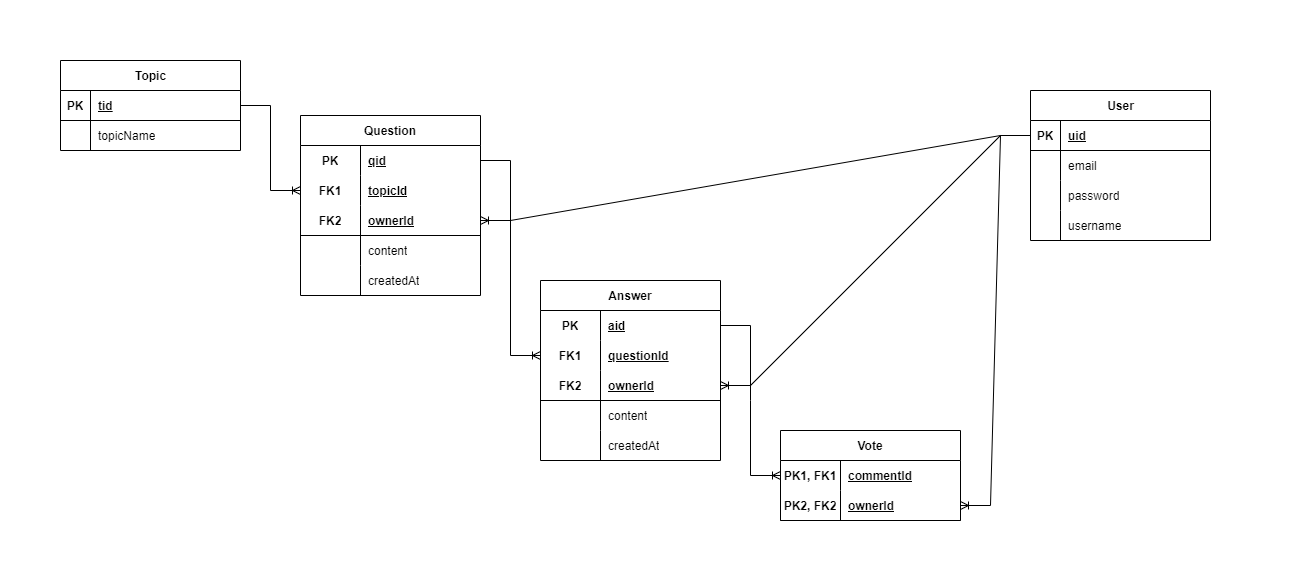

The diagram above was exported from draw.io. Its source (the exported page's mxGraphModel, read from the mxfile embedded in the PNG):
<mxGraphModel dx="1140" dy="1083" grid="1" gridSize="10" guides="1" tooltips="1" connect="1" arrows="1" fold="1" page="1" pageScale="1" pageWidth="850" pageHeight="1100" math="0" shadow="0">
  <root>
    <mxCell id="0" />
    <mxCell id="1" parent="0" />
    <mxCell id="alWDZ-AP2p_SbhbWraJz-120" value="" style="rounded=0;whiteSpace=wrap;html=1;strokeColor=none;" parent="1" vertex="1">
      <mxGeometry x="170" y="10" width="1290" height="580" as="geometry" />
    </mxCell>
    <mxCell id="alWDZ-AP2p_SbhbWraJz-14" value="User" style="shape=table;startSize=30;container=1;collapsible=1;childLayout=tableLayout;fixedRows=1;rowLines=0;fontStyle=1;align=center;resizeLast=1;html=1;" parent="1" vertex="1">
      <mxGeometry x="1200" y="100" width="180" height="150" as="geometry" />
    </mxCell>
    <mxCell id="alWDZ-AP2p_SbhbWraJz-15" value="" style="shape=tableRow;horizontal=0;startSize=0;swimlaneHead=0;swimlaneBody=0;fillColor=none;collapsible=0;dropTarget=0;points=[[0,0.5],[1,0.5]];portConstraint=eastwest;top=0;left=0;right=0;bottom=1;" parent="alWDZ-AP2p_SbhbWraJz-14" vertex="1">
      <mxGeometry y="30" width="180" height="30" as="geometry" />
    </mxCell>
    <mxCell id="alWDZ-AP2p_SbhbWraJz-16" value="PK" style="shape=partialRectangle;connectable=0;fillColor=none;top=0;left=0;bottom=0;right=0;fontStyle=1;overflow=hidden;whiteSpace=wrap;html=1;" parent="alWDZ-AP2p_SbhbWraJz-15" vertex="1">
      <mxGeometry width="30" height="30" as="geometry">
        <mxRectangle width="30" height="30" as="alternateBounds" />
      </mxGeometry>
    </mxCell>
    <mxCell id="alWDZ-AP2p_SbhbWraJz-17" value="uid" style="shape=partialRectangle;connectable=0;fillColor=none;top=0;left=0;bottom=0;right=0;align=left;spacingLeft=6;fontStyle=5;overflow=hidden;whiteSpace=wrap;html=1;" parent="alWDZ-AP2p_SbhbWraJz-15" vertex="1">
      <mxGeometry x="30" width="150" height="30" as="geometry">
        <mxRectangle width="150" height="30" as="alternateBounds" />
      </mxGeometry>
    </mxCell>
    <mxCell id="alWDZ-AP2p_SbhbWraJz-18" value="" style="shape=tableRow;horizontal=0;startSize=0;swimlaneHead=0;swimlaneBody=0;fillColor=none;collapsible=0;dropTarget=0;points=[[0,0.5],[1,0.5]];portConstraint=eastwest;top=0;left=0;right=0;bottom=0;" parent="alWDZ-AP2p_SbhbWraJz-14" vertex="1">
      <mxGeometry y="60" width="180" height="30" as="geometry" />
    </mxCell>
    <mxCell id="alWDZ-AP2p_SbhbWraJz-19" value="" style="shape=partialRectangle;connectable=0;fillColor=none;top=0;left=0;bottom=0;right=0;editable=1;overflow=hidden;whiteSpace=wrap;html=1;" parent="alWDZ-AP2p_SbhbWraJz-18" vertex="1">
      <mxGeometry width="30" height="30" as="geometry">
        <mxRectangle width="30" height="30" as="alternateBounds" />
      </mxGeometry>
    </mxCell>
    <mxCell id="alWDZ-AP2p_SbhbWraJz-20" value="email" style="shape=partialRectangle;connectable=0;fillColor=none;top=0;left=0;bottom=0;right=0;align=left;spacingLeft=6;overflow=hidden;whiteSpace=wrap;html=1;" parent="alWDZ-AP2p_SbhbWraJz-18" vertex="1">
      <mxGeometry x="30" width="150" height="30" as="geometry">
        <mxRectangle width="150" height="30" as="alternateBounds" />
      </mxGeometry>
    </mxCell>
    <mxCell id="alWDZ-AP2p_SbhbWraJz-21" value="" style="shape=tableRow;horizontal=0;startSize=0;swimlaneHead=0;swimlaneBody=0;fillColor=none;collapsible=0;dropTarget=0;points=[[0,0.5],[1,0.5]];portConstraint=eastwest;top=0;left=0;right=0;bottom=0;" parent="alWDZ-AP2p_SbhbWraJz-14" vertex="1">
      <mxGeometry y="90" width="180" height="30" as="geometry" />
    </mxCell>
    <mxCell id="alWDZ-AP2p_SbhbWraJz-22" value="" style="shape=partialRectangle;connectable=0;fillColor=none;top=0;left=0;bottom=0;right=0;editable=1;overflow=hidden;whiteSpace=wrap;html=1;" parent="alWDZ-AP2p_SbhbWraJz-21" vertex="1">
      <mxGeometry width="30" height="30" as="geometry">
        <mxRectangle width="30" height="30" as="alternateBounds" />
      </mxGeometry>
    </mxCell>
    <mxCell id="alWDZ-AP2p_SbhbWraJz-23" value="password" style="shape=partialRectangle;connectable=0;fillColor=none;top=0;left=0;bottom=0;right=0;align=left;spacingLeft=6;overflow=hidden;whiteSpace=wrap;html=1;" parent="alWDZ-AP2p_SbhbWraJz-21" vertex="1">
      <mxGeometry x="30" width="150" height="30" as="geometry">
        <mxRectangle width="150" height="30" as="alternateBounds" />
      </mxGeometry>
    </mxCell>
    <mxCell id="alWDZ-AP2p_SbhbWraJz-24" value="" style="shape=tableRow;horizontal=0;startSize=0;swimlaneHead=0;swimlaneBody=0;fillColor=none;collapsible=0;dropTarget=0;points=[[0,0.5],[1,0.5]];portConstraint=eastwest;top=0;left=0;right=0;bottom=0;" parent="alWDZ-AP2p_SbhbWraJz-14" vertex="1">
      <mxGeometry y="120" width="180" height="30" as="geometry" />
    </mxCell>
    <mxCell id="alWDZ-AP2p_SbhbWraJz-25" value="" style="shape=partialRectangle;connectable=0;fillColor=none;top=0;left=0;bottom=0;right=0;editable=1;overflow=hidden;whiteSpace=wrap;html=1;" parent="alWDZ-AP2p_SbhbWraJz-24" vertex="1">
      <mxGeometry width="30" height="30" as="geometry">
        <mxRectangle width="30" height="30" as="alternateBounds" />
      </mxGeometry>
    </mxCell>
    <mxCell id="alWDZ-AP2p_SbhbWraJz-26" value="username" style="shape=partialRectangle;connectable=0;fillColor=none;top=0;left=0;bottom=0;right=0;align=left;spacingLeft=6;overflow=hidden;whiteSpace=wrap;html=1;" parent="alWDZ-AP2p_SbhbWraJz-24" vertex="1">
      <mxGeometry x="30" width="150" height="30" as="geometry">
        <mxRectangle width="150" height="30" as="alternateBounds" />
      </mxGeometry>
    </mxCell>
    <mxCell id="alWDZ-AP2p_SbhbWraJz-42" value="Question" style="shape=table;startSize=30;container=1;collapsible=1;childLayout=tableLayout;fixedRows=1;rowLines=0;fontStyle=1;align=center;resizeLast=1;html=1;whiteSpace=wrap;" parent="1" vertex="1">
      <mxGeometry x="470" y="125" width="180" height="180" as="geometry" />
    </mxCell>
    <mxCell id="alWDZ-AP2p_SbhbWraJz-43" value="" style="shape=tableRow;horizontal=0;startSize=0;swimlaneHead=0;swimlaneBody=0;fillColor=none;collapsible=0;dropTarget=0;points=[[0,0.5],[1,0.5]];portConstraint=eastwest;top=0;left=0;right=0;bottom=0;html=1;" parent="alWDZ-AP2p_SbhbWraJz-42" vertex="1">
      <mxGeometry y="30" width="180" height="30" as="geometry" />
    </mxCell>
    <mxCell id="alWDZ-AP2p_SbhbWraJz-44" value="PK" style="shape=partialRectangle;connectable=0;fillColor=none;top=0;left=0;bottom=0;right=0;fontStyle=1;overflow=hidden;html=1;whiteSpace=wrap;" parent="alWDZ-AP2p_SbhbWraJz-43" vertex="1">
      <mxGeometry width="60" height="30" as="geometry">
        <mxRectangle width="60" height="30" as="alternateBounds" />
      </mxGeometry>
    </mxCell>
    <mxCell id="alWDZ-AP2p_SbhbWraJz-45" value="qid" style="shape=partialRectangle;connectable=0;fillColor=none;top=0;left=0;bottom=0;right=0;align=left;spacingLeft=6;fontStyle=5;overflow=hidden;html=1;whiteSpace=wrap;" parent="alWDZ-AP2p_SbhbWraJz-43" vertex="1">
      <mxGeometry x="60" width="120" height="30" as="geometry">
        <mxRectangle width="120" height="30" as="alternateBounds" />
      </mxGeometry>
    </mxCell>
    <mxCell id="alWDZ-AP2p_SbhbWraJz-58" value="" style="shape=tableRow;horizontal=0;startSize=0;swimlaneHead=0;swimlaneBody=0;fillColor=none;collapsible=0;dropTarget=0;points=[[0,0.5],[1,0.5]];portConstraint=eastwest;top=0;left=0;right=0;bottom=0;html=1;" parent="alWDZ-AP2p_SbhbWraJz-42" vertex="1">
      <mxGeometry y="60" width="180" height="30" as="geometry" />
    </mxCell>
    <mxCell id="alWDZ-AP2p_SbhbWraJz-59" value="FK1" style="shape=partialRectangle;connectable=0;fillColor=none;top=0;left=0;bottom=0;right=0;fontStyle=1;overflow=hidden;html=1;whiteSpace=wrap;" parent="alWDZ-AP2p_SbhbWraJz-58" vertex="1">
      <mxGeometry width="60" height="30" as="geometry">
        <mxRectangle width="60" height="30" as="alternateBounds" />
      </mxGeometry>
    </mxCell>
    <mxCell id="alWDZ-AP2p_SbhbWraJz-60" value="topicId" style="shape=partialRectangle;connectable=0;fillColor=none;top=0;left=0;bottom=0;right=0;align=left;spacingLeft=6;fontStyle=5;overflow=hidden;html=1;whiteSpace=wrap;" parent="alWDZ-AP2p_SbhbWraJz-58" vertex="1">
      <mxGeometry x="60" width="120" height="30" as="geometry">
        <mxRectangle width="120" height="30" as="alternateBounds" />
      </mxGeometry>
    </mxCell>
    <mxCell id="alWDZ-AP2p_SbhbWraJz-46" value="" style="shape=tableRow;horizontal=0;startSize=0;swimlaneHead=0;swimlaneBody=0;fillColor=none;collapsible=0;dropTarget=0;points=[[0,0.5],[1,0.5]];portConstraint=eastwest;top=0;left=0;right=0;bottom=1;html=1;" parent="alWDZ-AP2p_SbhbWraJz-42" vertex="1">
      <mxGeometry y="90" width="180" height="30" as="geometry" />
    </mxCell>
    <mxCell id="alWDZ-AP2p_SbhbWraJz-47" value="FK2" style="shape=partialRectangle;connectable=0;fillColor=none;top=0;left=0;bottom=0;right=0;fontStyle=1;overflow=hidden;html=1;whiteSpace=wrap;" parent="alWDZ-AP2p_SbhbWraJz-46" vertex="1">
      <mxGeometry width="60" height="30" as="geometry">
        <mxRectangle width="60" height="30" as="alternateBounds" />
      </mxGeometry>
    </mxCell>
    <mxCell id="alWDZ-AP2p_SbhbWraJz-48" value="ownerId" style="shape=partialRectangle;connectable=0;fillColor=none;top=0;left=0;bottom=0;right=0;align=left;spacingLeft=6;fontStyle=5;overflow=hidden;html=1;whiteSpace=wrap;" parent="alWDZ-AP2p_SbhbWraJz-46" vertex="1">
      <mxGeometry x="60" width="120" height="30" as="geometry">
        <mxRectangle width="120" height="30" as="alternateBounds" />
      </mxGeometry>
    </mxCell>
    <mxCell id="alWDZ-AP2p_SbhbWraJz-49" value="" style="shape=tableRow;horizontal=0;startSize=0;swimlaneHead=0;swimlaneBody=0;fillColor=none;collapsible=0;dropTarget=0;points=[[0,0.5],[1,0.5]];portConstraint=eastwest;top=0;left=0;right=0;bottom=0;html=1;" parent="alWDZ-AP2p_SbhbWraJz-42" vertex="1">
      <mxGeometry y="120" width="180" height="30" as="geometry" />
    </mxCell>
    <mxCell id="alWDZ-AP2p_SbhbWraJz-50" value="" style="shape=partialRectangle;connectable=0;fillColor=none;top=0;left=0;bottom=0;right=0;editable=1;overflow=hidden;html=1;whiteSpace=wrap;" parent="alWDZ-AP2p_SbhbWraJz-49" vertex="1">
      <mxGeometry width="60" height="30" as="geometry">
        <mxRectangle width="60" height="30" as="alternateBounds" />
      </mxGeometry>
    </mxCell>
    <mxCell id="alWDZ-AP2p_SbhbWraJz-51" value="content" style="shape=partialRectangle;connectable=0;fillColor=none;top=0;left=0;bottom=0;right=0;align=left;spacingLeft=6;overflow=hidden;html=1;whiteSpace=wrap;" parent="alWDZ-AP2p_SbhbWraJz-49" vertex="1">
      <mxGeometry x="60" width="120" height="30" as="geometry">
        <mxRectangle width="120" height="30" as="alternateBounds" />
      </mxGeometry>
    </mxCell>
    <mxCell id="alWDZ-AP2p_SbhbWraJz-52" value="" style="shape=tableRow;horizontal=0;startSize=0;swimlaneHead=0;swimlaneBody=0;fillColor=none;collapsible=0;dropTarget=0;points=[[0,0.5],[1,0.5]];portConstraint=eastwest;top=0;left=0;right=0;bottom=0;html=1;" parent="alWDZ-AP2p_SbhbWraJz-42" vertex="1">
      <mxGeometry y="150" width="180" height="30" as="geometry" />
    </mxCell>
    <mxCell id="alWDZ-AP2p_SbhbWraJz-53" value="" style="shape=partialRectangle;connectable=0;fillColor=none;top=0;left=0;bottom=0;right=0;editable=1;overflow=hidden;html=1;whiteSpace=wrap;" parent="alWDZ-AP2p_SbhbWraJz-52" vertex="1">
      <mxGeometry width="60" height="30" as="geometry">
        <mxRectangle width="60" height="30" as="alternateBounds" />
      </mxGeometry>
    </mxCell>
    <mxCell id="alWDZ-AP2p_SbhbWraJz-54" value="createdAt" style="shape=partialRectangle;connectable=0;fillColor=none;top=0;left=0;bottom=0;right=0;align=left;spacingLeft=6;overflow=hidden;html=1;whiteSpace=wrap;" parent="alWDZ-AP2p_SbhbWraJz-52" vertex="1">
      <mxGeometry x="60" width="120" height="30" as="geometry">
        <mxRectangle width="120" height="30" as="alternateBounds" />
      </mxGeometry>
    </mxCell>
    <mxCell id="alWDZ-AP2p_SbhbWraJz-61" value="" style="edgeStyle=entityRelationEdgeStyle;fontSize=12;html=1;endArrow=ERoneToMany;rounded=0;" parent="1" source="alWDZ-AP2p_SbhbWraJz-15" target="alWDZ-AP2p_SbhbWraJz-46" edge="1">
      <mxGeometry width="100" height="100" relative="1" as="geometry">
        <mxPoint x="400" y="330" as="sourcePoint" />
        <mxPoint x="500" y="230" as="targetPoint" />
      </mxGeometry>
    </mxCell>
    <mxCell id="alWDZ-AP2p_SbhbWraJz-62" value="Topic" style="shape=table;startSize=30;container=1;collapsible=1;childLayout=tableLayout;fixedRows=1;rowLines=0;fontStyle=1;align=center;resizeLast=1;html=1;" parent="1" vertex="1">
      <mxGeometry x="230" y="70" width="180" height="90" as="geometry" />
    </mxCell>
    <mxCell id="alWDZ-AP2p_SbhbWraJz-63" value="" style="shape=tableRow;horizontal=0;startSize=0;swimlaneHead=0;swimlaneBody=0;fillColor=none;collapsible=0;dropTarget=0;points=[[0,0.5],[1,0.5]];portConstraint=eastwest;top=0;left=0;right=0;bottom=1;" parent="alWDZ-AP2p_SbhbWraJz-62" vertex="1">
      <mxGeometry y="30" width="180" height="30" as="geometry" />
    </mxCell>
    <mxCell id="alWDZ-AP2p_SbhbWraJz-64" value="PK" style="shape=partialRectangle;connectable=0;fillColor=none;top=0;left=0;bottom=0;right=0;fontStyle=1;overflow=hidden;whiteSpace=wrap;html=1;" parent="alWDZ-AP2p_SbhbWraJz-63" vertex="1">
      <mxGeometry width="30.000000000000227" height="30" as="geometry">
        <mxRectangle width="30.000000000000227" height="30" as="alternateBounds" />
      </mxGeometry>
    </mxCell>
    <mxCell id="alWDZ-AP2p_SbhbWraJz-65" value="tid" style="shape=partialRectangle;connectable=0;fillColor=none;top=0;left=0;bottom=0;right=0;align=left;spacingLeft=6;fontStyle=5;overflow=hidden;whiteSpace=wrap;html=1;" parent="alWDZ-AP2p_SbhbWraJz-63" vertex="1">
      <mxGeometry x="30.000000000000227" width="149.99999999999977" height="30" as="geometry">
        <mxRectangle width="149.99999999999977" height="30" as="alternateBounds" />
      </mxGeometry>
    </mxCell>
    <mxCell id="alWDZ-AP2p_SbhbWraJz-66" value="" style="shape=tableRow;horizontal=0;startSize=0;swimlaneHead=0;swimlaneBody=0;fillColor=none;collapsible=0;dropTarget=0;points=[[0,0.5],[1,0.5]];portConstraint=eastwest;top=0;left=0;right=0;bottom=0;" parent="alWDZ-AP2p_SbhbWraJz-62" vertex="1">
      <mxGeometry y="60" width="180" height="30" as="geometry" />
    </mxCell>
    <mxCell id="alWDZ-AP2p_SbhbWraJz-67" value="" style="shape=partialRectangle;connectable=0;fillColor=none;top=0;left=0;bottom=0;right=0;editable=1;overflow=hidden;whiteSpace=wrap;html=1;" parent="alWDZ-AP2p_SbhbWraJz-66" vertex="1">
      <mxGeometry width="30.000000000000227" height="30" as="geometry">
        <mxRectangle width="30.000000000000227" height="30" as="alternateBounds" />
      </mxGeometry>
    </mxCell>
    <mxCell id="alWDZ-AP2p_SbhbWraJz-68" value="topicName" style="shape=partialRectangle;connectable=0;fillColor=none;top=0;left=0;bottom=0;right=0;align=left;spacingLeft=6;overflow=hidden;whiteSpace=wrap;html=1;" parent="alWDZ-AP2p_SbhbWraJz-66" vertex="1">
      <mxGeometry x="30.000000000000227" width="149.99999999999977" height="30" as="geometry">
        <mxRectangle width="149.99999999999977" height="30" as="alternateBounds" />
      </mxGeometry>
    </mxCell>
    <mxCell id="alWDZ-AP2p_SbhbWraJz-75" value="" style="edgeStyle=entityRelationEdgeStyle;fontSize=12;html=1;endArrow=ERoneToMany;rounded=0;" parent="1" source="alWDZ-AP2p_SbhbWraJz-63" target="alWDZ-AP2p_SbhbWraJz-58" edge="1">
      <mxGeometry width="100" height="100" relative="1" as="geometry">
        <mxPoint x="420" y="180" as="sourcePoint" />
        <mxPoint x="480" y="240" as="targetPoint" />
      </mxGeometry>
    </mxCell>
    <mxCell id="alWDZ-AP2p_SbhbWraJz-83" value="Answer" style="shape=table;startSize=30;container=1;collapsible=1;childLayout=tableLayout;fixedRows=1;rowLines=0;fontStyle=1;align=center;resizeLast=1;html=1;whiteSpace=wrap;" parent="1" vertex="1">
      <mxGeometry x="710" y="290" width="180" height="180" as="geometry" />
    </mxCell>
    <mxCell id="alWDZ-AP2p_SbhbWraJz-84" value="" style="shape=tableRow;horizontal=0;startSize=0;swimlaneHead=0;swimlaneBody=0;fillColor=none;collapsible=0;dropTarget=0;points=[[0,0.5],[1,0.5]];portConstraint=eastwest;top=0;left=0;right=0;bottom=0;html=1;" parent="alWDZ-AP2p_SbhbWraJz-83" vertex="1">
      <mxGeometry y="30" width="180" height="30" as="geometry" />
    </mxCell>
    <mxCell id="alWDZ-AP2p_SbhbWraJz-85" value="PK" style="shape=partialRectangle;connectable=0;fillColor=none;top=0;left=0;bottom=0;right=0;fontStyle=1;overflow=hidden;html=1;whiteSpace=wrap;" parent="alWDZ-AP2p_SbhbWraJz-84" vertex="1">
      <mxGeometry width="60" height="30" as="geometry">
        <mxRectangle width="60" height="30" as="alternateBounds" />
      </mxGeometry>
    </mxCell>
    <mxCell id="alWDZ-AP2p_SbhbWraJz-86" value="aid" style="shape=partialRectangle;connectable=0;fillColor=none;top=0;left=0;bottom=0;right=0;align=left;spacingLeft=6;fontStyle=5;overflow=hidden;html=1;whiteSpace=wrap;" parent="alWDZ-AP2p_SbhbWraJz-84" vertex="1">
      <mxGeometry x="60" width="120" height="30" as="geometry">
        <mxRectangle width="120" height="30" as="alternateBounds" />
      </mxGeometry>
    </mxCell>
    <mxCell id="alWDZ-AP2p_SbhbWraJz-87" value="" style="shape=tableRow;horizontal=0;startSize=0;swimlaneHead=0;swimlaneBody=0;fillColor=none;collapsible=0;dropTarget=0;points=[[0,0.5],[1,0.5]];portConstraint=eastwest;top=0;left=0;right=0;bottom=0;html=1;" parent="alWDZ-AP2p_SbhbWraJz-83" vertex="1">
      <mxGeometry y="60" width="180" height="30" as="geometry" />
    </mxCell>
    <mxCell id="alWDZ-AP2p_SbhbWraJz-88" value="FK1" style="shape=partialRectangle;connectable=0;fillColor=none;top=0;left=0;bottom=0;right=0;fontStyle=1;overflow=hidden;html=1;whiteSpace=wrap;" parent="alWDZ-AP2p_SbhbWraJz-87" vertex="1">
      <mxGeometry width="60" height="30" as="geometry">
        <mxRectangle width="60" height="30" as="alternateBounds" />
      </mxGeometry>
    </mxCell>
    <mxCell id="alWDZ-AP2p_SbhbWraJz-89" value="questionId" style="shape=partialRectangle;connectable=0;fillColor=none;top=0;left=0;bottom=0;right=0;align=left;spacingLeft=6;fontStyle=5;overflow=hidden;html=1;whiteSpace=wrap;" parent="alWDZ-AP2p_SbhbWraJz-87" vertex="1">
      <mxGeometry x="60" width="120" height="30" as="geometry">
        <mxRectangle width="120" height="30" as="alternateBounds" />
      </mxGeometry>
    </mxCell>
    <mxCell id="alWDZ-AP2p_SbhbWraJz-90" value="" style="shape=tableRow;horizontal=0;startSize=0;swimlaneHead=0;swimlaneBody=0;fillColor=none;collapsible=0;dropTarget=0;points=[[0,0.5],[1,0.5]];portConstraint=eastwest;top=0;left=0;right=0;bottom=1;html=1;" parent="alWDZ-AP2p_SbhbWraJz-83" vertex="1">
      <mxGeometry y="90" width="180" height="30" as="geometry" />
    </mxCell>
    <mxCell id="alWDZ-AP2p_SbhbWraJz-91" value="FK2" style="shape=partialRectangle;connectable=0;fillColor=none;top=0;left=0;bottom=0;right=0;fontStyle=1;overflow=hidden;html=1;whiteSpace=wrap;" parent="alWDZ-AP2p_SbhbWraJz-90" vertex="1">
      <mxGeometry width="60" height="30" as="geometry">
        <mxRectangle width="60" height="30" as="alternateBounds" />
      </mxGeometry>
    </mxCell>
    <mxCell id="alWDZ-AP2p_SbhbWraJz-92" value="ownerId" style="shape=partialRectangle;connectable=0;fillColor=none;top=0;left=0;bottom=0;right=0;align=left;spacingLeft=6;fontStyle=5;overflow=hidden;html=1;whiteSpace=wrap;" parent="alWDZ-AP2p_SbhbWraJz-90" vertex="1">
      <mxGeometry x="60" width="120" height="30" as="geometry">
        <mxRectangle width="120" height="30" as="alternateBounds" />
      </mxGeometry>
    </mxCell>
    <mxCell id="alWDZ-AP2p_SbhbWraJz-93" value="" style="shape=tableRow;horizontal=0;startSize=0;swimlaneHead=0;swimlaneBody=0;fillColor=none;collapsible=0;dropTarget=0;points=[[0,0.5],[1,0.5]];portConstraint=eastwest;top=0;left=0;right=0;bottom=0;html=1;" parent="alWDZ-AP2p_SbhbWraJz-83" vertex="1">
      <mxGeometry y="120" width="180" height="30" as="geometry" />
    </mxCell>
    <mxCell id="alWDZ-AP2p_SbhbWraJz-94" value="" style="shape=partialRectangle;connectable=0;fillColor=none;top=0;left=0;bottom=0;right=0;editable=1;overflow=hidden;html=1;whiteSpace=wrap;" parent="alWDZ-AP2p_SbhbWraJz-93" vertex="1">
      <mxGeometry width="60" height="30" as="geometry">
        <mxRectangle width="60" height="30" as="alternateBounds" />
      </mxGeometry>
    </mxCell>
    <mxCell id="alWDZ-AP2p_SbhbWraJz-95" value="content" style="shape=partialRectangle;connectable=0;fillColor=none;top=0;left=0;bottom=0;right=0;align=left;spacingLeft=6;overflow=hidden;html=1;whiteSpace=wrap;" parent="alWDZ-AP2p_SbhbWraJz-93" vertex="1">
      <mxGeometry x="60" width="120" height="30" as="geometry">
        <mxRectangle width="120" height="30" as="alternateBounds" />
      </mxGeometry>
    </mxCell>
    <mxCell id="alWDZ-AP2p_SbhbWraJz-96" value="" style="shape=tableRow;horizontal=0;startSize=0;swimlaneHead=0;swimlaneBody=0;fillColor=none;collapsible=0;dropTarget=0;points=[[0,0.5],[1,0.5]];portConstraint=eastwest;top=0;left=0;right=0;bottom=0;html=1;" parent="alWDZ-AP2p_SbhbWraJz-83" vertex="1">
      <mxGeometry y="150" width="180" height="30" as="geometry" />
    </mxCell>
    <mxCell id="alWDZ-AP2p_SbhbWraJz-97" value="" style="shape=partialRectangle;connectable=0;fillColor=none;top=0;left=0;bottom=0;right=0;editable=1;overflow=hidden;html=1;whiteSpace=wrap;" parent="alWDZ-AP2p_SbhbWraJz-96" vertex="1">
      <mxGeometry width="60" height="30" as="geometry">
        <mxRectangle width="60" height="30" as="alternateBounds" />
      </mxGeometry>
    </mxCell>
    <mxCell id="alWDZ-AP2p_SbhbWraJz-98" value="createdAt" style="shape=partialRectangle;connectable=0;fillColor=none;top=0;left=0;bottom=0;right=0;align=left;spacingLeft=6;overflow=hidden;html=1;whiteSpace=wrap;" parent="alWDZ-AP2p_SbhbWraJz-96" vertex="1">
      <mxGeometry x="60" width="120" height="30" as="geometry">
        <mxRectangle width="120" height="30" as="alternateBounds" />
      </mxGeometry>
    </mxCell>
    <mxCell id="alWDZ-AP2p_SbhbWraJz-100" value="" style="edgeStyle=entityRelationEdgeStyle;fontSize=12;html=1;endArrow=ERoneToMany;rounded=0;" parent="1" source="alWDZ-AP2p_SbhbWraJz-43" target="alWDZ-AP2p_SbhbWraJz-87" edge="1">
      <mxGeometry width="100" height="100" relative="1" as="geometry">
        <mxPoint x="670" y="180" as="sourcePoint" />
        <mxPoint x="730" y="210" as="targetPoint" />
      </mxGeometry>
    </mxCell>
    <mxCell id="alWDZ-AP2p_SbhbWraJz-101" value="" style="edgeStyle=entityRelationEdgeStyle;fontSize=12;html=1;endArrow=ERoneToMany;rounded=0;" parent="1" source="alWDZ-AP2p_SbhbWraJz-15" target="alWDZ-AP2p_SbhbWraJz-90" edge="1">
      <mxGeometry width="100" height="100" relative="1" as="geometry">
        <mxPoint x="420" y="180" as="sourcePoint" />
        <mxPoint x="480" y="210" as="targetPoint" />
      </mxGeometry>
    </mxCell>
    <mxCell id="alWDZ-AP2p_SbhbWraJz-102" value="Vote" style="shape=table;startSize=30;container=1;collapsible=1;childLayout=tableLayout;fixedRows=1;rowLines=0;fontStyle=1;align=center;resizeLast=1;html=1;whiteSpace=wrap;" parent="1" vertex="1">
      <mxGeometry x="950" y="440" width="180" height="90" as="geometry" />
    </mxCell>
    <mxCell id="alWDZ-AP2p_SbhbWraJz-106" value="" style="shape=tableRow;horizontal=0;startSize=0;swimlaneHead=0;swimlaneBody=0;fillColor=none;collapsible=0;dropTarget=0;points=[[0,0.5],[1,0.5]];portConstraint=eastwest;top=0;left=0;right=0;bottom=0;html=1;" parent="alWDZ-AP2p_SbhbWraJz-102" vertex="1">
      <mxGeometry y="30" width="180" height="30" as="geometry" />
    </mxCell>
    <mxCell id="alWDZ-AP2p_SbhbWraJz-107" value="PK1, FK1" style="shape=partialRectangle;connectable=0;fillColor=none;top=0;left=0;bottom=0;right=0;fontStyle=1;overflow=hidden;html=1;whiteSpace=wrap;" parent="alWDZ-AP2p_SbhbWraJz-106" vertex="1">
      <mxGeometry width="60" height="30" as="geometry">
        <mxRectangle width="60" height="30" as="alternateBounds" />
      </mxGeometry>
    </mxCell>
    <mxCell id="alWDZ-AP2p_SbhbWraJz-108" value="commentId" style="shape=partialRectangle;connectable=0;fillColor=none;top=0;left=0;bottom=0;right=0;align=left;spacingLeft=6;fontStyle=5;overflow=hidden;html=1;whiteSpace=wrap;" parent="alWDZ-AP2p_SbhbWraJz-106" vertex="1">
      <mxGeometry x="60" width="120" height="30" as="geometry">
        <mxRectangle width="120" height="30" as="alternateBounds" />
      </mxGeometry>
    </mxCell>
    <mxCell id="alWDZ-AP2p_SbhbWraJz-109" value="" style="shape=tableRow;horizontal=0;startSize=0;swimlaneHead=0;swimlaneBody=0;fillColor=none;collapsible=0;dropTarget=0;points=[[0,0.5],[1,0.5]];portConstraint=eastwest;top=0;left=0;right=0;bottom=1;html=1;" parent="alWDZ-AP2p_SbhbWraJz-102" vertex="1">
      <mxGeometry y="60" width="180" height="30" as="geometry" />
    </mxCell>
    <mxCell id="alWDZ-AP2p_SbhbWraJz-110" value="PK2, FK2" style="shape=partialRectangle;connectable=0;fillColor=none;top=0;left=0;bottom=0;right=0;fontStyle=1;overflow=hidden;html=1;whiteSpace=wrap;" parent="alWDZ-AP2p_SbhbWraJz-109" vertex="1">
      <mxGeometry width="60" height="30" as="geometry">
        <mxRectangle width="60" height="30" as="alternateBounds" />
      </mxGeometry>
    </mxCell>
    <mxCell id="alWDZ-AP2p_SbhbWraJz-111" value="ownerId" style="shape=partialRectangle;connectable=0;fillColor=none;top=0;left=0;bottom=0;right=0;align=left;spacingLeft=6;fontStyle=5;overflow=hidden;html=1;whiteSpace=wrap;" parent="alWDZ-AP2p_SbhbWraJz-109" vertex="1">
      <mxGeometry x="60" width="120" height="30" as="geometry">
        <mxRectangle width="120" height="30" as="alternateBounds" />
      </mxGeometry>
    </mxCell>
    <mxCell id="alWDZ-AP2p_SbhbWraJz-118" value="" style="edgeStyle=entityRelationEdgeStyle;fontSize=12;html=1;endArrow=ERoneToMany;rounded=0;" parent="1" source="alWDZ-AP2p_SbhbWraJz-15" target="alWDZ-AP2p_SbhbWraJz-109" edge="1">
      <mxGeometry width="100" height="100" relative="1" as="geometry">
        <mxPoint x="420" y="325" as="sourcePoint" />
        <mxPoint x="480" y="435" as="targetPoint" />
      </mxGeometry>
    </mxCell>
    <mxCell id="alWDZ-AP2p_SbhbWraJz-119" value="" style="edgeStyle=entityRelationEdgeStyle;fontSize=12;html=1;endArrow=ERoneToMany;rounded=0;" parent="1" source="alWDZ-AP2p_SbhbWraJz-84" target="alWDZ-AP2p_SbhbWraJz-106" edge="1">
      <mxGeometry width="100" height="100" relative="1" as="geometry">
        <mxPoint x="660" y="180" as="sourcePoint" />
        <mxPoint x="660" y="405" as="targetPoint" />
      </mxGeometry>
    </mxCell>
  </root>
</mxGraphModel>